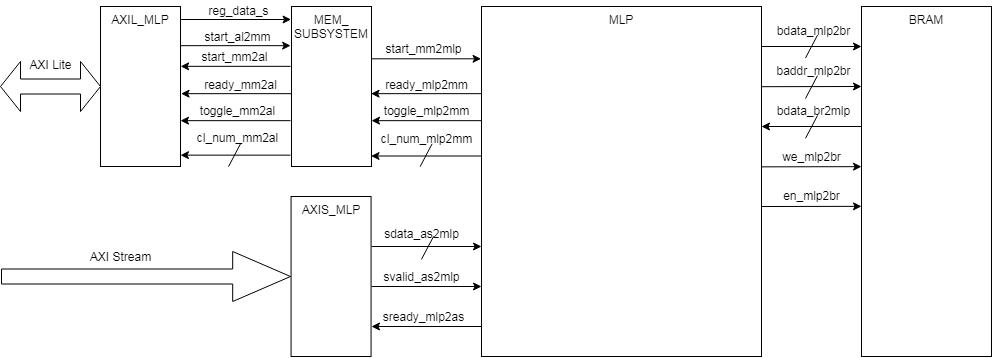

The diagram above was exported from draw.io. Its source (the exported page's mxGraphModel, read from the mxfile embedded in the PNG):
<mxGraphModel dx="1692" dy="561" grid="1" gridSize="10" guides="1" tooltips="1" connect="1" arrows="1" fold="1" page="1" pageScale="1" pageWidth="850" pageHeight="1100" math="0" shadow="0">
  <root>
    <mxCell id="0" />
    <mxCell id="1" parent="0" />
    <mxCell id="qyT4NFTrh4XsfG86AbpY-1" value="MLP" style="whiteSpace=wrap;html=1;horizontal=1;verticalAlign=top;" vertex="1" parent="1">
      <mxGeometry x="240" y="160" width="280" height="350" as="geometry" />
    </mxCell>
    <mxCell id="qyT4NFTrh4XsfG86AbpY-3" value="" style="endArrow=classic;html=1;verticalAlign=middle;" edge="1" parent="1">
      <mxGeometry width="50" height="50" relative="1" as="geometry">
        <mxPoint x="520" y="200" as="sourcePoint" />
        <mxPoint x="620" y="200" as="targetPoint" />
      </mxGeometry>
    </mxCell>
    <mxCell id="qyT4NFTrh4XsfG86AbpY-4" value="bdata_mlp2br" style="text;html=1;align=center;verticalAlign=middle;resizable=0;points=[];autosize=1;" vertex="1" parent="1">
      <mxGeometry x="527" y="173.84" width="90" height="20" as="geometry" />
    </mxCell>
    <mxCell id="qyT4NFTrh4XsfG86AbpY-14" value="baddr_mlp2br" style="text;html=1;align=center;verticalAlign=middle;resizable=0;points=[];autosize=1;" vertex="1" parent="1">
      <mxGeometry x="527" y="213.84" width="90" height="20" as="geometry" />
    </mxCell>
    <mxCell id="qyT4NFTrh4XsfG86AbpY-15" value="" style="endArrow=classic;html=1;verticalAlign=middle;entryX=0;entryY=0.294;entryDx=0;entryDy=0;entryPerimeter=0;" edge="1" parent="1">
      <mxGeometry width="50" height="50" relative="1" as="geometry">
        <mxPoint x="620" y="280" as="sourcePoint" />
        <mxPoint x="520" y="280.00000000000006" as="targetPoint" />
      </mxGeometry>
    </mxCell>
    <mxCell id="qyT4NFTrh4XsfG86AbpY-16" value="bdata_br2mlp" style="text;html=1;align=center;verticalAlign=middle;resizable=0;points=[];autosize=1;" vertex="1" parent="1">
      <mxGeometry x="527" y="254.0000000000001" width="90" height="20" as="geometry" />
    </mxCell>
    <mxCell id="qyT4NFTrh4XsfG86AbpY-18" value="we_mlp2br" style="text;html=1;align=center;verticalAlign=middle;resizable=0;points=[];autosize=1;" vertex="1" parent="1">
      <mxGeometry x="535" y="300.15999999999997" width="70" height="20" as="geometry" />
    </mxCell>
    <mxCell id="qyT4NFTrh4XsfG86AbpY-20" value="en_mlp2br" style="text;html=1;align=center;verticalAlign=middle;resizable=0;points=[];autosize=1;" vertex="1" parent="1">
      <mxGeometry x="535" y="338.84" width="70" height="20" as="geometry" />
    </mxCell>
    <mxCell id="qyT4NFTrh4XsfG86AbpY-23" value="" style="endArrow=classic;html=1;verticalAlign=middle;" edge="1" parent="1">
      <mxGeometry width="50" height="50" relative="1" as="geometry">
        <mxPoint x="129.57" y="212.30999999999997" as="sourcePoint" />
        <mxPoint x="239.57" y="212.30999999999997" as="targetPoint" />
      </mxGeometry>
    </mxCell>
    <mxCell id="qyT4NFTrh4XsfG86AbpY-24" value="start_mm2mlp" style="text;html=1;align=center;verticalAlign=middle;resizable=0;points=[];autosize=1;" vertex="1" parent="1">
      <mxGeometry x="137.07" y="191.62999999999997" width="90" height="20" as="geometry" />
    </mxCell>
    <mxCell id="qyT4NFTrh4XsfG86AbpY-27" value="" style="endArrow=classic;html=1;verticalAlign=middle;" edge="1" parent="1">
      <mxGeometry width="50" height="50" relative="1" as="geometry">
        <mxPoint x="130" y="440.0000000000001" as="sourcePoint" />
        <mxPoint x="240" y="440.0000000000001" as="targetPoint" />
      </mxGeometry>
    </mxCell>
    <mxCell id="qyT4NFTrh4XsfG86AbpY-28" value="svalid_as2mlp" style="text;html=1;align=center;verticalAlign=middle;resizable=0;points=[];autosize=1;" vertex="1" parent="1">
      <mxGeometry x="135" y="420" width="90" height="20" as="geometry" />
    </mxCell>
    <mxCell id="qyT4NFTrh4XsfG86AbpY-29" value="" style="endArrow=classic;html=1;verticalAlign=middle;" edge="1" parent="1">
      <mxGeometry width="50" height="50" relative="1" as="geometry">
        <mxPoint x="130" y="400.0000000000001" as="sourcePoint" />
        <mxPoint x="240" y="400.0000000000001" as="targetPoint" />
      </mxGeometry>
    </mxCell>
    <mxCell id="qyT4NFTrh4XsfG86AbpY-30" value="sdata_as2mlp" style="text;html=1;align=center;verticalAlign=middle;resizable=0;points=[];autosize=1;" vertex="1" parent="1">
      <mxGeometry x="135" y="377" width="90" height="20" as="geometry" />
    </mxCell>
    <mxCell id="qyT4NFTrh4XsfG86AbpY-44" value="" style="endArrow=none;html=1;" edge="1" parent="1">
      <mxGeometry width="50" height="50" relative="1" as="geometry">
        <mxPoint x="180" y="412.83000000000004" as="sourcePoint" />
        <mxPoint x="192" y="390" as="targetPoint" />
      </mxGeometry>
    </mxCell>
    <mxCell id="qyT4NFTrh4XsfG86AbpY-56" value="BRAM" style="rounded=0;whiteSpace=wrap;html=1;verticalAlign=top;" vertex="1" parent="1">
      <mxGeometry x="620" y="160" width="130" height="350" as="geometry" />
    </mxCell>
    <mxCell id="qyT4NFTrh4XsfG86AbpY-58" value="" style="endArrow=classic;html=1;verticalAlign=middle;" edge="1" parent="1">
      <mxGeometry width="50" height="50" relative="1" as="geometry">
        <mxPoint x="520" y="240.19" as="sourcePoint" />
        <mxPoint x="620" y="240" as="targetPoint" />
      </mxGeometry>
    </mxCell>
    <mxCell id="qyT4NFTrh4XsfG86AbpY-61" value="" style="endArrow=classic;html=1;verticalAlign=middle;" edge="1" parent="1">
      <mxGeometry width="50" height="50" relative="1" as="geometry">
        <mxPoint x="240" y="480.0000000000001" as="sourcePoint" />
        <mxPoint x="130" y="480.0000000000001" as="targetPoint" />
      </mxGeometry>
    </mxCell>
    <mxCell id="qyT4NFTrh4XsfG86AbpY-62" value="sready_mlp2as" style="text;html=1;align=center;verticalAlign=middle;resizable=0;points=[];autosize=1;" vertex="1" parent="1">
      <mxGeometry x="132" y="460" width="100" height="20" as="geometry" />
    </mxCell>
    <mxCell id="qyT4NFTrh4XsfG86AbpY-63" value="" style="endArrow=classic;html=1;verticalAlign=middle;" edge="1" parent="1">
      <mxGeometry width="50" height="50" relative="1" as="geometry">
        <mxPoint x="239.57" y="247.16999999999996" as="sourcePoint" />
        <mxPoint x="129.57" y="247.16999999999996" as="targetPoint" />
      </mxGeometry>
    </mxCell>
    <mxCell id="qyT4NFTrh4XsfG86AbpY-64" value="ready_mlp2mm" style="text;html=1;align=center;verticalAlign=middle;resizable=0;points=[];autosize=1;" vertex="1" parent="1">
      <mxGeometry x="134.57" y="228" width="100" height="20" as="geometry" />
    </mxCell>
    <mxCell id="qyT4NFTrh4XsfG86AbpY-65" value="" style="endArrow=classic;html=1;verticalAlign=middle;" edge="1" parent="1">
      <mxGeometry width="50" height="50" relative="1" as="geometry">
        <mxPoint x="239.54" y="309.5" as="sourcePoint" />
        <mxPoint x="129.54" y="309.5" as="targetPoint" />
      </mxGeometry>
    </mxCell>
    <mxCell id="qyT4NFTrh4XsfG86AbpY-66" value="cl_num_mlp2mm" style="text;html=1;align=center;verticalAlign=middle;resizable=0;points=[];autosize=1;" vertex="1" parent="1">
      <mxGeometry x="129.60999999999999" y="282.33" width="110" height="20" as="geometry" />
    </mxCell>
    <mxCell id="qyT4NFTrh4XsfG86AbpY-67" value="" style="endArrow=none;html=1;" edge="1" parent="1">
      <mxGeometry width="50" height="50" relative="1" as="geometry">
        <mxPoint x="564" y="211.49999999999991" as="sourcePoint" />
        <mxPoint x="576" y="188.67" as="targetPoint" />
      </mxGeometry>
    </mxCell>
    <mxCell id="qyT4NFTrh4XsfG86AbpY-68" value="" style="endArrow=none;html=1;" edge="1" parent="1">
      <mxGeometry width="50" height="50" relative="1" as="geometry">
        <mxPoint x="564" y="251.9999999999999" as="sourcePoint" />
        <mxPoint x="575.9999999999998" y="229.16999999999996" as="targetPoint" />
      </mxGeometry>
    </mxCell>
    <mxCell id="qyT4NFTrh4XsfG86AbpY-69" value="" style="endArrow=none;html=1;" edge="1" parent="1">
      <mxGeometry width="50" height="50" relative="1" as="geometry">
        <mxPoint x="564" y="291.82999999999987" as="sourcePoint" />
        <mxPoint x="575.9999999999998" y="268.99999999999994" as="targetPoint" />
      </mxGeometry>
    </mxCell>
    <mxCell id="qyT4NFTrh4XsfG86AbpY-71" value="" style="endArrow=classic;html=1;verticalAlign=middle;" edge="1" parent="1">
      <mxGeometry width="50" height="50" relative="1" as="geometry">
        <mxPoint x="520" y="320.35" as="sourcePoint" />
        <mxPoint x="620" y="320.15999999999997" as="targetPoint" />
      </mxGeometry>
    </mxCell>
    <mxCell id="qyT4NFTrh4XsfG86AbpY-72" value="" style="endArrow=classic;html=1;verticalAlign=middle;" edge="1" parent="1">
      <mxGeometry width="50" height="50" relative="1" as="geometry">
        <mxPoint x="520" y="360.03000000000003" as="sourcePoint" />
        <mxPoint x="620" y="359.84" as="targetPoint" />
      </mxGeometry>
    </mxCell>
    <mxCell id="qyT4NFTrh4XsfG86AbpY-73" value="MEM_&lt;br&gt;SUBSYSTEM" style="rounded=0;whiteSpace=wrap;html=1;verticalAlign=top;" vertex="1" parent="1">
      <mxGeometry x="50" y="160" width="80" height="160" as="geometry" />
    </mxCell>
    <mxCell id="qyT4NFTrh4XsfG86AbpY-76" value="AXIS_MLP" style="rounded=0;whiteSpace=wrap;html=1;verticalAlign=top;" vertex="1" parent="1">
      <mxGeometry x="49.57" y="350" width="80" height="160" as="geometry" />
    </mxCell>
    <mxCell id="qyT4NFTrh4XsfG86AbpY-77" value="" style="endArrow=classic;html=1;verticalAlign=middle;" edge="1" parent="1">
      <mxGeometry width="50" height="50" relative="1" as="geometry">
        <mxPoint x="49.14" y="219.82999999999996" as="sourcePoint" />
        <mxPoint x="-60.86000000000001" y="219.82999999999996" as="targetPoint" />
      </mxGeometry>
    </mxCell>
    <mxCell id="qyT4NFTrh4XsfG86AbpY-78" value="start_mm2al" style="text;html=1;align=center;verticalAlign=middle;resizable=0;points=[];autosize=1;" vertex="1" parent="1">
      <mxGeometry x="-46.86000000000001" y="199.99999999999997" width="80" height="20" as="geometry" />
    </mxCell>
    <mxCell id="qyT4NFTrh4XsfG86AbpY-79" value="" style="endArrow=classic;html=1;verticalAlign=middle;" edge="1" parent="1">
      <mxGeometry width="50" height="50" relative="1" as="geometry">
        <mxPoint x="49.57" y="247.17" as="sourcePoint" />
        <mxPoint x="-60.43" y="247.17" as="targetPoint" />
      </mxGeometry>
    </mxCell>
    <mxCell id="qyT4NFTrh4XsfG86AbpY-80" value="ready_mm2al" style="text;html=1;align=center;verticalAlign=middle;resizable=0;points=[];autosize=1;" vertex="1" parent="1">
      <mxGeometry x="-46.43" y="228" width="90" height="20" as="geometry" />
    </mxCell>
    <mxCell id="qyT4NFTrh4XsfG86AbpY-81" value="" style="endArrow=classic;html=1;verticalAlign=middle;" edge="1" parent="1">
      <mxGeometry width="50" height="50" relative="1" as="geometry">
        <mxPoint x="49" y="308.6500000000001" as="sourcePoint" />
        <mxPoint x="-61.00000000000001" y="308.6500000000001" as="targetPoint" />
      </mxGeometry>
    </mxCell>
    <mxCell id="qyT4NFTrh4XsfG86AbpY-82" value="cl_num_mm2al" style="text;html=1;align=center;verticalAlign=middle;resizable=0;points=[];autosize=1;" vertex="1" parent="1">
      <mxGeometry x="-54.00000000000001" y="281.33000000000004" width="100" height="20" as="geometry" />
    </mxCell>
    <mxCell id="qyT4NFTrh4XsfG86AbpY-83" value="AXIL_MLP" style="rounded=0;whiteSpace=wrap;html=1;verticalAlign=top;" vertex="1" parent="1">
      <mxGeometry x="-141" y="160" width="80" height="160" as="geometry" />
    </mxCell>
    <mxCell id="qyT4NFTrh4XsfG86AbpY-84" value="" style="endArrow=classic;html=1;verticalAlign=middle;" edge="1" parent="1">
      <mxGeometry width="50" height="50" relative="1" as="geometry">
        <mxPoint x="-60.86000000000001" y="199.16999999999996" as="sourcePoint" />
        <mxPoint x="49.14" y="199.16999999999996" as="targetPoint" />
      </mxGeometry>
    </mxCell>
    <mxCell id="qyT4NFTrh4XsfG86AbpY-85" value="start_al2mm" style="text;html=1;align=center;verticalAlign=middle;resizable=0;points=[];autosize=1;" vertex="1" parent="1">
      <mxGeometry x="-43.86" y="180" width="80" height="20" as="geometry" />
    </mxCell>
    <mxCell id="qyT4NFTrh4XsfG86AbpY-87" value="" style="endArrow=classic;html=1;verticalAlign=middle;" edge="1" parent="1">
      <mxGeometry width="50" height="50" relative="1" as="geometry">
        <mxPoint x="49" y="274.1600000000001" as="sourcePoint" />
        <mxPoint x="-61.00000000000001" y="274.1600000000001" as="targetPoint" />
      </mxGeometry>
    </mxCell>
    <mxCell id="qyT4NFTrh4XsfG86AbpY-88" value="toggle_mm2al" style="text;html=1;align=center;verticalAlign=middle;resizable=0;points=[];autosize=1;" vertex="1" parent="1">
      <mxGeometry x="-49.00000000000001" y="254.00000000000003" width="90" height="20" as="geometry" />
    </mxCell>
    <mxCell id="qyT4NFTrh4XsfG86AbpY-89" value="" style="endArrow=classic;html=1;verticalAlign=middle;" edge="1" parent="1">
      <mxGeometry width="50" height="50" relative="1" as="geometry">
        <mxPoint x="240" y="274.17" as="sourcePoint" />
        <mxPoint x="130" y="274.17" as="targetPoint" />
      </mxGeometry>
    </mxCell>
    <mxCell id="qyT4NFTrh4XsfG86AbpY-90" value="toggle_mlp2mm" style="text;html=1;align=center;verticalAlign=middle;resizable=0;points=[];autosize=1;" vertex="1" parent="1">
      <mxGeometry x="135.07" y="254" width="100" height="20" as="geometry" />
    </mxCell>
    <mxCell id="qyT4NFTrh4XsfG86AbpY-91" value="" style="endArrow=classic;html=1;verticalAlign=middle;" edge="1" parent="1">
      <mxGeometry width="50" height="50" relative="1" as="geometry">
        <mxPoint x="-60.43000000000006" y="173.00999999999996" as="sourcePoint" />
        <mxPoint x="49.569999999999936" y="173.00999999999996" as="targetPoint" />
      </mxGeometry>
    </mxCell>
    <mxCell id="qyT4NFTrh4XsfG86AbpY-92" value="reg_data_s" style="text;html=1;align=center;verticalAlign=middle;resizable=0;points=[];autosize=1;" vertex="1" parent="1">
      <mxGeometry x="-43.43" y="153.84" width="80" height="20" as="geometry" />
    </mxCell>
    <mxCell id="qyT4NFTrh4XsfG86AbpY-93" value="" style="endArrow=none;html=1;" edge="1" parent="1">
      <mxGeometry width="50" height="50" relative="1" as="geometry">
        <mxPoint x="-12.99999999999995" y="320.15999999999985" as="sourcePoint" />
        <mxPoint x="-0.9999999999999497" y="297.3299999999999" as="targetPoint" />
      </mxGeometry>
    </mxCell>
    <mxCell id="qyT4NFTrh4XsfG86AbpY-94" value="" style="endArrow=none;html=1;" edge="1" parent="1">
      <mxGeometry width="50" height="50" relative="1" as="geometry">
        <mxPoint x="178.61000000000016" y="320.1599999999999" as="sourcePoint" />
        <mxPoint x="190.61000000000016" y="297.33" as="targetPoint" />
      </mxGeometry>
    </mxCell>
    <mxCell id="qyT4NFTrh4XsfG86AbpY-96" value="" style="shape=doubleArrow;whiteSpace=wrap;html=1;" vertex="1" parent="1">
      <mxGeometry x="-241" y="215" width="100" height="50" as="geometry" />
    </mxCell>
    <mxCell id="qyT4NFTrh4XsfG86AbpY-97" value="" style="shape=singleArrow;whiteSpace=wrap;html=1;" vertex="1" parent="1">
      <mxGeometry x="-240" y="405" width="289" height="50" as="geometry" />
    </mxCell>
    <mxCell id="qyT4NFTrh4XsfG86AbpY-98" value="AXI Lite" style="text;html=1;align=center;verticalAlign=middle;resizable=0;points=[];autosize=1;" vertex="1" parent="1">
      <mxGeometry x="-221" y="208" width="60" height="20" as="geometry" />
    </mxCell>
    <mxCell id="qyT4NFTrh4XsfG86AbpY-99" value="AXI Stream" style="text;html=1;align=center;verticalAlign=middle;resizable=0;points=[];autosize=1;" vertex="1" parent="1">
      <mxGeometry x="-161" y="400" width="80" height="20" as="geometry" />
    </mxCell>
  </root>
</mxGraphModel>